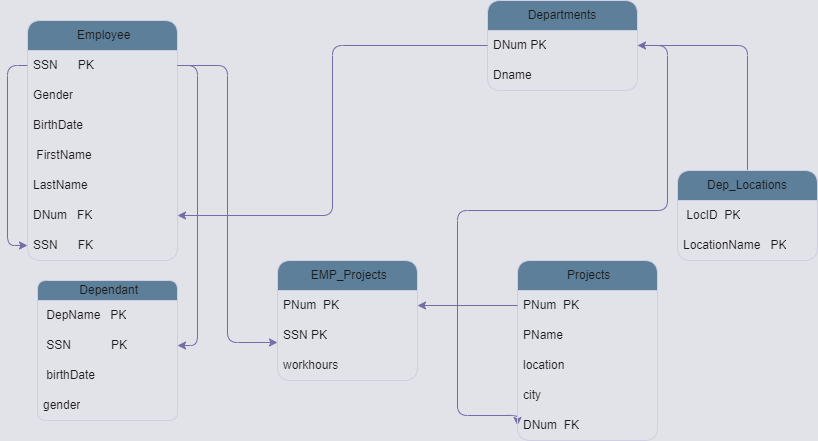

The diagram above was exported from draw.io. Its source (the exported page's mxGraphModel, read from the mxfile embedded in the PNG):
<mxGraphModel dx="880" dy="468" grid="0" gridSize="10" guides="1" tooltips="1" connect="1" arrows="1" fold="1" page="1" pageScale="1" pageWidth="850" pageHeight="1100" background="#e2e2e9" math="0" shadow="0" extFonts="Permanent Marker^https://fonts.googleapis.com/css?family=Permanent+Marker">
  <root>
    <mxCell id="0" />
    <mxCell id="1" parent="0" />
    <mxCell id="fIXkZkMI7KqZvcBwaRk8-9" style="edgeStyle=orthogonalEdgeStyle;rounded=1;orthogonalLoop=1;jettySize=auto;html=1;exitX=0.75;exitY=1;exitDx=0;exitDy=0;labelBackgroundColor=none;strokeColor=#736CA8;fontColor=default;" edge="1" parent="1">
      <mxGeometry relative="1" as="geometry">
        <mxPoint x="258" y="200" as="targetPoint" />
        <mxPoint x="257.5" y="200" as="sourcePoint" />
      </mxGeometry>
    </mxCell>
    <mxCell id="fIXkZkMI7KqZvcBwaRk8-10" value="&amp;nbsp;Employee" style="swimlane;fontStyle=0;childLayout=stackLayout;horizontal=1;startSize=30;horizontalStack=0;resizeParent=1;resizeParentMax=0;resizeLast=0;collapsible=1;marginBottom=0;whiteSpace=wrap;html=1;labelBackgroundColor=none;fillColor=#5D7F99;strokeColor=#D0CEE2;fontColor=#1A1A1A;rounded=1;" vertex="1" parent="1">
      <mxGeometry x="80" y="50" width="150" height="240" as="geometry" />
    </mxCell>
    <mxCell id="fIXkZkMI7KqZvcBwaRk8-40" style="edgeStyle=orthogonalEdgeStyle;rounded=1;orthogonalLoop=1;jettySize=auto;html=1;entryX=0;entryY=0.5;entryDx=0;entryDy=0;labelBackgroundColor=none;strokeColor=#736CA8;fontColor=default;" edge="1" parent="fIXkZkMI7KqZvcBwaRk8-10" source="fIXkZkMI7KqZvcBwaRk8-11" target="fIXkZkMI7KqZvcBwaRk8-39">
      <mxGeometry relative="1" as="geometry" />
    </mxCell>
    <mxCell id="fIXkZkMI7KqZvcBwaRk8-11" value="SSN&amp;nbsp; &amp;nbsp; &amp;nbsp; PK" style="text;strokeColor=none;fillColor=none;align=left;verticalAlign=middle;spacingLeft=4;spacingRight=4;overflow=hidden;points=[[0,0.5],[1,0.5]];portConstraint=eastwest;rotatable=0;whiteSpace=wrap;html=1;labelBackgroundColor=none;fontColor=#1A1A1A;rounded=1;" vertex="1" parent="fIXkZkMI7KqZvcBwaRk8-10">
      <mxGeometry y="30" width="150" height="30" as="geometry" />
    </mxCell>
    <mxCell id="fIXkZkMI7KqZvcBwaRk8-12" value="Gender" style="text;strokeColor=none;fillColor=none;align=left;verticalAlign=middle;spacingLeft=4;spacingRight=4;overflow=hidden;points=[[0,0.5],[1,0.5]];portConstraint=eastwest;rotatable=0;whiteSpace=wrap;html=1;labelBackgroundColor=none;fontColor=#1A1A1A;rounded=1;" vertex="1" parent="fIXkZkMI7KqZvcBwaRk8-10">
      <mxGeometry y="60" width="150" height="30" as="geometry" />
    </mxCell>
    <mxCell id="fIXkZkMI7KqZvcBwaRk8-13" value="BirthDate" style="text;strokeColor=none;fillColor=none;align=left;verticalAlign=middle;spacingLeft=4;spacingRight=4;overflow=hidden;points=[[0,0.5],[1,0.5]];portConstraint=eastwest;rotatable=0;whiteSpace=wrap;html=1;labelBackgroundColor=none;fontColor=#1A1A1A;rounded=1;" vertex="1" parent="fIXkZkMI7KqZvcBwaRk8-10">
      <mxGeometry y="90" width="150" height="30" as="geometry" />
    </mxCell>
    <mxCell id="fIXkZkMI7KqZvcBwaRk8-14" value="&amp;nbsp;FirstName" style="text;strokeColor=none;fillColor=none;align=left;verticalAlign=middle;spacingLeft=4;spacingRight=4;overflow=hidden;points=[[0,0.5],[1,0.5]];portConstraint=eastwest;rotatable=0;whiteSpace=wrap;html=1;labelBackgroundColor=none;fontColor=#1A1A1A;rounded=1;" vertex="1" parent="fIXkZkMI7KqZvcBwaRk8-10">
      <mxGeometry y="120" width="150" height="30" as="geometry" />
    </mxCell>
    <mxCell id="fIXkZkMI7KqZvcBwaRk8-15" value="LastName" style="text;strokeColor=none;fillColor=none;align=left;verticalAlign=middle;spacingLeft=4;spacingRight=4;overflow=hidden;points=[[0,0.5],[1,0.5]];portConstraint=eastwest;rotatable=0;whiteSpace=wrap;html=1;labelBackgroundColor=none;fontColor=#1A1A1A;rounded=1;" vertex="1" parent="fIXkZkMI7KqZvcBwaRk8-10">
      <mxGeometry y="150" width="150" height="30" as="geometry" />
    </mxCell>
    <mxCell id="fIXkZkMI7KqZvcBwaRk8-38" value="DNum&amp;nbsp; &amp;nbsp;FK" style="text;strokeColor=none;fillColor=none;align=left;verticalAlign=middle;spacingLeft=4;spacingRight=4;overflow=hidden;points=[[0,0.5],[1,0.5]];portConstraint=eastwest;rotatable=0;whiteSpace=wrap;html=1;labelBackgroundColor=none;fontColor=#1A1A1A;rounded=1;" vertex="1" parent="fIXkZkMI7KqZvcBwaRk8-10">
      <mxGeometry y="180" width="150" height="30" as="geometry" />
    </mxCell>
    <mxCell id="fIXkZkMI7KqZvcBwaRk8-39" value="SSN&amp;nbsp; &amp;nbsp; &amp;nbsp; FK" style="text;strokeColor=none;fillColor=none;align=left;verticalAlign=middle;spacingLeft=4;spacingRight=4;overflow=hidden;points=[[0,0.5],[1,0.5]];portConstraint=eastwest;rotatable=0;whiteSpace=wrap;html=1;labelBackgroundColor=none;fontColor=#1A1A1A;rounded=1;" vertex="1" parent="fIXkZkMI7KqZvcBwaRk8-10">
      <mxGeometry y="210" width="150" height="30" as="geometry" />
    </mxCell>
    <mxCell id="fIXkZkMI7KqZvcBwaRk8-43" style="edgeStyle=orthogonalEdgeStyle;rounded=1;orthogonalLoop=1;jettySize=auto;html=1;entryX=0;entryY=0.5;entryDx=0;entryDy=0;exitX=1;exitY=0.5;exitDx=0;exitDy=0;labelBackgroundColor=none;strokeColor=#736CA8;fontColor=default;" edge="1" parent="1" source="fIXkZkMI7KqZvcBwaRk8-17" target="fIXkZkMI7KqZvcBwaRk8-42">
      <mxGeometry relative="1" as="geometry">
        <Array as="points">
          <mxPoint x="720" y="75" />
          <mxPoint x="720" y="240" />
          <mxPoint x="510" y="240" />
          <mxPoint x="510" y="445" />
        </Array>
      </mxGeometry>
    </mxCell>
    <mxCell id="fIXkZkMI7KqZvcBwaRk8-16" value="Departments" style="swimlane;fontStyle=0;childLayout=stackLayout;horizontal=1;startSize=30;horizontalStack=0;resizeParent=1;resizeParentMax=0;resizeLast=0;collapsible=1;marginBottom=0;whiteSpace=wrap;html=1;labelBackgroundColor=none;fillColor=#5D7F99;strokeColor=#D0CEE2;fontColor=#1A1A1A;rounded=1;" vertex="1" parent="1">
      <mxGeometry x="540" y="30" width="150" height="90" as="geometry" />
    </mxCell>
    <mxCell id="fIXkZkMI7KqZvcBwaRk8-17" value="DNum PK" style="text;strokeColor=none;fillColor=none;align=left;verticalAlign=middle;spacingLeft=4;spacingRight=4;overflow=hidden;points=[[0,0.5],[1,0.5]];portConstraint=eastwest;rotatable=0;whiteSpace=wrap;html=1;labelBackgroundColor=none;fontColor=#1A1A1A;rounded=1;" vertex="1" parent="fIXkZkMI7KqZvcBwaRk8-16">
      <mxGeometry y="30" width="150" height="30" as="geometry" />
    </mxCell>
    <mxCell id="fIXkZkMI7KqZvcBwaRk8-18" value="Dname" style="text;strokeColor=none;fillColor=none;align=left;verticalAlign=middle;spacingLeft=4;spacingRight=4;overflow=hidden;points=[[0,0.5],[1,0.5]];portConstraint=eastwest;rotatable=0;whiteSpace=wrap;html=1;labelBackgroundColor=none;fontColor=#1A1A1A;rounded=1;" vertex="1" parent="fIXkZkMI7KqZvcBwaRk8-16">
      <mxGeometry y="60" width="150" height="30" as="geometry" />
    </mxCell>
    <mxCell id="fIXkZkMI7KqZvcBwaRk8-52" style="edgeStyle=orthogonalEdgeStyle;rounded=1;orthogonalLoop=1;jettySize=auto;html=1;labelBackgroundColor=none;strokeColor=#736CA8;fontColor=default;" edge="1" parent="1" source="fIXkZkMI7KqZvcBwaRk8-22" target="fIXkZkMI7KqZvcBwaRk8-17">
      <mxGeometry relative="1" as="geometry">
        <mxPoint x="700" y="70" as="targetPoint" />
      </mxGeometry>
    </mxCell>
    <mxCell id="fIXkZkMI7KqZvcBwaRk8-22" value="Dep_Locations" style="swimlane;fontStyle=0;childLayout=stackLayout;horizontal=1;startSize=30;horizontalStack=0;resizeParent=1;resizeParentMax=0;resizeLast=0;collapsible=1;marginBottom=0;whiteSpace=wrap;html=1;labelBackgroundColor=none;fillColor=#5D7F99;strokeColor=#D0CEE2;fontColor=#1A1A1A;rounded=1;" vertex="1" parent="1">
      <mxGeometry x="730" y="200" width="140" height="90" as="geometry" />
    </mxCell>
    <mxCell id="fIXkZkMI7KqZvcBwaRk8-23" value="&amp;nbsp;LocID&amp;nbsp; PK" style="text;strokeColor=none;fillColor=none;align=left;verticalAlign=middle;spacingLeft=4;spacingRight=4;overflow=hidden;points=[[0,0.5],[1,0.5]];portConstraint=eastwest;rotatable=0;whiteSpace=wrap;html=1;labelBackgroundColor=none;fontColor=#1A1A1A;rounded=1;" vertex="1" parent="fIXkZkMI7KqZvcBwaRk8-22">
      <mxGeometry y="30" width="140" height="30" as="geometry" />
    </mxCell>
    <mxCell id="fIXkZkMI7KqZvcBwaRk8-24" value="LocationName&amp;nbsp; &amp;nbsp;PK" style="text;strokeColor=none;fillColor=none;align=left;verticalAlign=middle;spacingLeft=4;spacingRight=4;overflow=hidden;points=[[0,0.5],[1,0.5]];portConstraint=eastwest;rotatable=0;whiteSpace=wrap;html=1;labelBackgroundColor=none;fontColor=#1A1A1A;rounded=1;" vertex="1" parent="fIXkZkMI7KqZvcBwaRk8-22">
      <mxGeometry y="60" width="140" height="30" as="geometry" />
    </mxCell>
    <mxCell id="fIXkZkMI7KqZvcBwaRk8-26" value="&amp;nbsp;Projects" style="swimlane;fontStyle=0;childLayout=stackLayout;horizontal=1;startSize=30;horizontalStack=0;resizeParent=1;resizeParentMax=0;resizeLast=0;collapsible=1;marginBottom=0;whiteSpace=wrap;html=1;labelBackgroundColor=none;fillColor=#5D7F99;strokeColor=#D0CEE2;fontColor=#1A1A1A;rounded=1;" vertex="1" parent="1">
      <mxGeometry x="570" y="290" width="140" height="180" as="geometry" />
    </mxCell>
    <mxCell id="fIXkZkMI7KqZvcBwaRk8-27" value="PNum&amp;nbsp; PK" style="text;strokeColor=none;fillColor=none;align=left;verticalAlign=middle;spacingLeft=4;spacingRight=4;overflow=hidden;points=[[0,0.5],[1,0.5]];portConstraint=eastwest;rotatable=0;whiteSpace=wrap;html=1;labelBackgroundColor=none;fontColor=#1A1A1A;rounded=1;" vertex="1" parent="fIXkZkMI7KqZvcBwaRk8-26">
      <mxGeometry y="30" width="140" height="30" as="geometry" />
    </mxCell>
    <mxCell id="fIXkZkMI7KqZvcBwaRk8-28" value="PName" style="text;strokeColor=none;fillColor=none;align=left;verticalAlign=middle;spacingLeft=4;spacingRight=4;overflow=hidden;points=[[0,0.5],[1,0.5]];portConstraint=eastwest;rotatable=0;whiteSpace=wrap;html=1;labelBackgroundColor=none;fontColor=#1A1A1A;rounded=1;" vertex="1" parent="fIXkZkMI7KqZvcBwaRk8-26">
      <mxGeometry y="60" width="140" height="30" as="geometry" />
    </mxCell>
    <mxCell id="fIXkZkMI7KqZvcBwaRk8-29" value="location" style="text;strokeColor=none;fillColor=none;align=left;verticalAlign=middle;spacingLeft=4;spacingRight=4;overflow=hidden;points=[[0,0.5],[1,0.5]];portConstraint=eastwest;rotatable=0;whiteSpace=wrap;html=1;labelBackgroundColor=none;fontColor=#1A1A1A;rounded=1;" vertex="1" parent="fIXkZkMI7KqZvcBwaRk8-26">
      <mxGeometry y="90" width="140" height="30" as="geometry" />
    </mxCell>
    <mxCell id="fIXkZkMI7KqZvcBwaRk8-30" value="city" style="text;strokeColor=none;fillColor=none;align=left;verticalAlign=middle;spacingLeft=4;spacingRight=4;overflow=hidden;points=[[0,0.5],[1,0.5]];portConstraint=eastwest;rotatable=0;whiteSpace=wrap;html=1;labelBackgroundColor=none;fontColor=#1A1A1A;rounded=1;" vertex="1" parent="fIXkZkMI7KqZvcBwaRk8-26">
      <mxGeometry y="120" width="140" height="30" as="geometry" />
    </mxCell>
    <mxCell id="fIXkZkMI7KqZvcBwaRk8-42" value="DNum&amp;nbsp; FK" style="text;strokeColor=none;fillColor=none;align=left;verticalAlign=middle;spacingLeft=4;spacingRight=4;overflow=hidden;points=[[0,0.5],[1,0.5]];portConstraint=eastwest;rotatable=0;whiteSpace=wrap;html=1;labelBackgroundColor=none;fontColor=#1A1A1A;rounded=1;" vertex="1" parent="fIXkZkMI7KqZvcBwaRk8-26">
      <mxGeometry y="150" width="140" height="30" as="geometry" />
    </mxCell>
    <mxCell id="fIXkZkMI7KqZvcBwaRk8-32" value="&amp;nbsp;Dependant" style="swimlane;fontStyle=0;childLayout=stackLayout;horizontal=1;startSize=20;horizontalStack=0;resizeParent=1;resizeParentMax=0;resizeLast=0;collapsible=1;marginBottom=0;whiteSpace=wrap;html=1;labelBackgroundColor=none;fillColor=#5D7F99;strokeColor=#D0CEE2;fontColor=#1A1A1A;rounded=1;" vertex="1" parent="1">
      <mxGeometry x="90" y="310" width="140" height="140" as="geometry" />
    </mxCell>
    <mxCell id="fIXkZkMI7KqZvcBwaRk8-33" value="&amp;nbsp;DepName&amp;nbsp; &amp;nbsp;PK" style="text;strokeColor=none;fillColor=none;align=left;verticalAlign=middle;spacingLeft=4;spacingRight=4;overflow=hidden;points=[[0,0.5],[1,0.5]];portConstraint=eastwest;rotatable=0;whiteSpace=wrap;html=1;labelBackgroundColor=none;fontColor=#1A1A1A;rounded=1;" vertex="1" parent="fIXkZkMI7KqZvcBwaRk8-32">
      <mxGeometry y="20" width="140" height="30" as="geometry" />
    </mxCell>
    <mxCell id="fIXkZkMI7KqZvcBwaRk8-34" value="&amp;nbsp;SSN&amp;nbsp; &amp;nbsp; &amp;nbsp; &amp;nbsp; &amp;nbsp; &amp;nbsp; PK" style="text;strokeColor=none;fillColor=none;align=left;verticalAlign=middle;spacingLeft=4;spacingRight=4;overflow=hidden;points=[[0,0.5],[1,0.5]];portConstraint=eastwest;rotatable=0;whiteSpace=wrap;html=1;labelBackgroundColor=none;fontColor=#1A1A1A;rounded=1;" vertex="1" parent="fIXkZkMI7KqZvcBwaRk8-32">
      <mxGeometry y="50" width="140" height="30" as="geometry" />
    </mxCell>
    <mxCell id="fIXkZkMI7KqZvcBwaRk8-35" value="&amp;nbsp;birthDate" style="text;strokeColor=none;fillColor=none;align=left;verticalAlign=middle;spacingLeft=4;spacingRight=4;overflow=hidden;points=[[0,0.5],[1,0.5]];portConstraint=eastwest;rotatable=0;whiteSpace=wrap;html=1;labelBackgroundColor=none;fontColor=#1A1A1A;rounded=1;" vertex="1" parent="fIXkZkMI7KqZvcBwaRk8-32">
      <mxGeometry y="80" width="140" height="30" as="geometry" />
    </mxCell>
    <mxCell id="fIXkZkMI7KqZvcBwaRk8-36" value="gender" style="text;strokeColor=none;fillColor=none;align=left;verticalAlign=middle;spacingLeft=4;spacingRight=4;overflow=hidden;points=[[0,0.5],[1,0.5]];portConstraint=eastwest;rotatable=0;whiteSpace=wrap;html=1;labelBackgroundColor=none;fontColor=#1A1A1A;rounded=1;" vertex="1" parent="fIXkZkMI7KqZvcBwaRk8-32">
      <mxGeometry y="110" width="140" height="30" as="geometry" />
    </mxCell>
    <mxCell id="fIXkZkMI7KqZvcBwaRk8-37" style="edgeStyle=orthogonalEdgeStyle;rounded=1;orthogonalLoop=1;jettySize=auto;html=1;entryX=1;entryY=0.5;entryDx=0;entryDy=0;labelBackgroundColor=none;strokeColor=#736CA8;fontColor=default;" edge="1" parent="1" source="fIXkZkMI7KqZvcBwaRk8-17" target="fIXkZkMI7KqZvcBwaRk8-38">
      <mxGeometry relative="1" as="geometry">
        <mxPoint x="290" y="170" as="targetPoint" />
      </mxGeometry>
    </mxCell>
    <mxCell id="fIXkZkMI7KqZvcBwaRk8-41" style="edgeStyle=orthogonalEdgeStyle;rounded=1;orthogonalLoop=1;jettySize=auto;html=1;entryX=1;entryY=0.5;entryDx=0;entryDy=0;labelBackgroundColor=none;strokeColor=#736CA8;fontColor=default;" edge="1" parent="1" source="fIXkZkMI7KqZvcBwaRk8-11" target="fIXkZkMI7KqZvcBwaRk8-34">
      <mxGeometry relative="1" as="geometry" />
    </mxCell>
    <mxCell id="fIXkZkMI7KqZvcBwaRk8-44" value="&amp;nbsp;EMP_Projects" style="swimlane;fontStyle=0;childLayout=stackLayout;horizontal=1;startSize=30;horizontalStack=0;resizeParent=1;resizeParentMax=0;resizeLast=0;collapsible=1;marginBottom=0;whiteSpace=wrap;html=1;labelBackgroundColor=none;fillColor=#5D7F99;strokeColor=#D0CEE2;fontColor=#1A1A1A;rounded=1;" vertex="1" parent="1">
      <mxGeometry x="330" y="290" width="140" height="120" as="geometry" />
    </mxCell>
    <mxCell id="fIXkZkMI7KqZvcBwaRk8-45" value="PNum&amp;nbsp; PK" style="text;strokeColor=none;fillColor=none;align=left;verticalAlign=middle;spacingLeft=4;spacingRight=4;overflow=hidden;points=[[0,0.5],[1,0.5]];portConstraint=eastwest;rotatable=0;whiteSpace=wrap;html=1;labelBackgroundColor=none;fontColor=#1A1A1A;rounded=1;" vertex="1" parent="fIXkZkMI7KqZvcBwaRk8-44">
      <mxGeometry y="30" width="140" height="30" as="geometry" />
    </mxCell>
    <mxCell id="fIXkZkMI7KqZvcBwaRk8-46" value="SSN PK" style="text;strokeColor=none;fillColor=none;align=left;verticalAlign=middle;spacingLeft=4;spacingRight=4;overflow=hidden;points=[[0,0.5],[1,0.5]];portConstraint=eastwest;rotatable=0;whiteSpace=wrap;html=1;labelBackgroundColor=none;fontColor=#1A1A1A;rounded=1;" vertex="1" parent="fIXkZkMI7KqZvcBwaRk8-44">
      <mxGeometry y="60" width="140" height="30" as="geometry" />
    </mxCell>
    <mxCell id="fIXkZkMI7KqZvcBwaRk8-47" value="workhours" style="text;strokeColor=none;fillColor=none;align=left;verticalAlign=middle;spacingLeft=4;spacingRight=4;overflow=hidden;points=[[0,0.5],[1,0.5]];portConstraint=eastwest;rotatable=0;whiteSpace=wrap;html=1;labelBackgroundColor=none;fontColor=#1A1A1A;rounded=1;" vertex="1" parent="fIXkZkMI7KqZvcBwaRk8-44">
      <mxGeometry y="90" width="140" height="30" as="geometry" />
    </mxCell>
    <mxCell id="fIXkZkMI7KqZvcBwaRk8-50" style="edgeStyle=orthogonalEdgeStyle;rounded=1;orthogonalLoop=1;jettySize=auto;html=1;exitX=0;exitY=0.5;exitDx=0;exitDy=0;entryX=1;entryY=0.5;entryDx=0;entryDy=0;labelBackgroundColor=none;strokeColor=#736CA8;fontColor=default;" edge="1" parent="1" source="fIXkZkMI7KqZvcBwaRk8-27" target="fIXkZkMI7KqZvcBwaRk8-45">
      <mxGeometry relative="1" as="geometry" />
    </mxCell>
    <mxCell id="fIXkZkMI7KqZvcBwaRk8-51" style="edgeStyle=orthogonalEdgeStyle;rounded=1;orthogonalLoop=1;jettySize=auto;html=1;entryX=0;entryY=0.733;entryDx=0;entryDy=0;entryPerimeter=0;labelBackgroundColor=none;strokeColor=#736CA8;fontColor=default;" edge="1" parent="1" source="fIXkZkMI7KqZvcBwaRk8-11" target="fIXkZkMI7KqZvcBwaRk8-46">
      <mxGeometry relative="1" as="geometry" />
    </mxCell>
  </root>
</mxGraphModel>